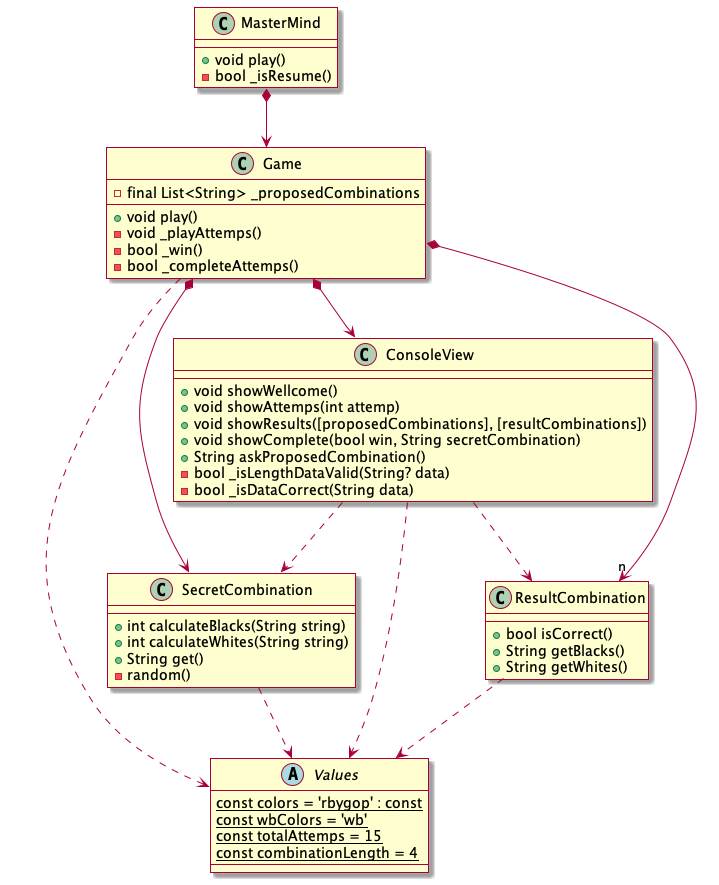

The diagram above was rendered by PlantUML. Its source (embedded in the PNG):
@startuml design_model_v2

skin rose

' definiciones

abstract class Values {
    {static} const colors = 'rbygop' : const
    {static} const wbColors = 'wb'
    {static} const totalAttemps = 15
    {static} const combinationLength = 4
}

class MasterMind {
    + void play()
    - bool _isResume() 
}

class Game {
    - final List<String> _proposedCombinations
    + void play()
    - void _playAttemps()
    - bool _win()
    - bool _completeAttemps()
}

class ConsoleView {
    + void showWellcome()
    + void showAttemps(int attemp)
    + void showResults([proposedCombinations], [resultCombinations])
    + void showComplete(bool win, String secretCombination)
    + String askProposedCombination()
    - bool _isLengthDataValid(String? data)
    - bool _isDataCorrect(String data)
}

class SecretCombination {
    + int calculateBlacks(String string)
    + int calculateWhites(String string)
    + String get()
    - random()
}

class ResultCombination {
    + bool isCorrect() 
    + String getBlacks()
    + String getWhites()
}

' relaciones
MasterMind *--> Game

Game *--> ConsoleView
Game *--> SecretCombination
Game *--> "n" ResultCombination

ConsoleView ..> ResultCombination
ConsoleView ..> SecretCombination

ConsoleView ..> Values
Game ..> Values
ResultCombination ..> Values
SecretCombination ..> Values


@enduml